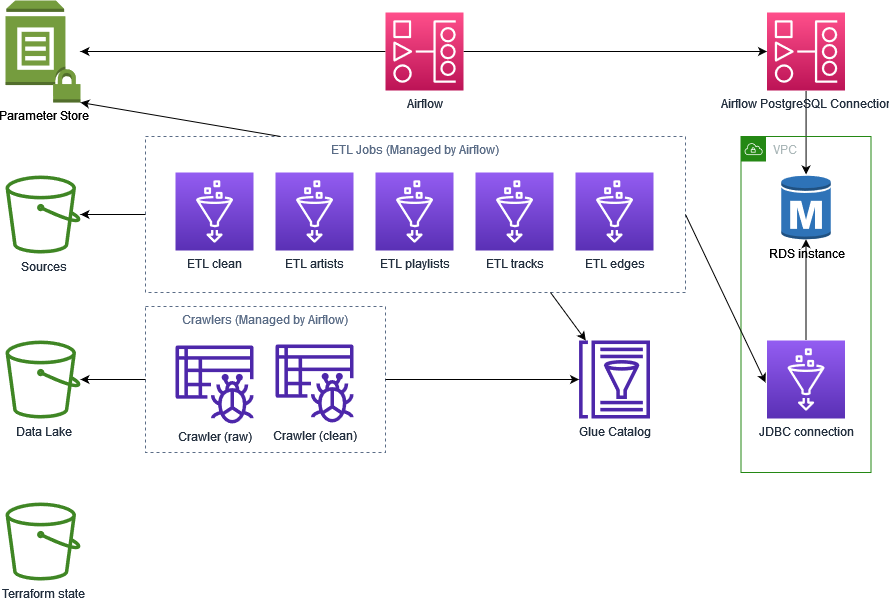

The diagram above was exported from draw.io. Its source (the exported page's mxGraphModel, read from the mxfile embedded in the PNG):
<mxGraphModel dx="1483" dy="806" grid="1" gridSize="10" guides="1" tooltips="1" connect="1" arrows="1" fold="1" page="1" pageScale="1" pageWidth="1169" pageHeight="827" math="0" shadow="0">
  <root>
    <mxCell id="0" />
    <mxCell id="1" parent="0" />
    <mxCell id="xX9vG5YCrz-B6P19XkGh-20" value="Crawlers (Managed by Airflow)" style="fillColor=none;strokeColor=#5A6C86;dashed=1;verticalAlign=top;fontStyle=0;fontColor=#5A6C86;" vertex="1" parent="1">
      <mxGeometry x="260" y="374" width="240" height="146" as="geometry" />
    </mxCell>
    <mxCell id="xX9vG5YCrz-B6P19XkGh-1" value="&lt;div&gt;Sources&lt;/div&gt;" style="sketch=0;outlineConnect=0;fontColor=#232F3E;gradientColor=none;fillColor=#3F8624;strokeColor=none;dashed=0;verticalLabelPosition=bottom;verticalAlign=top;align=center;html=1;fontSize=12;fontStyle=0;aspect=fixed;pointerEvents=1;shape=mxgraph.aws4.bucket;" vertex="1" parent="1">
      <mxGeometry x="120" y="243" width="75" height="78" as="geometry" />
    </mxCell>
    <mxCell id="xX9vG5YCrz-B6P19XkGh-2" value="Data Lake" style="sketch=0;outlineConnect=0;fontColor=#232F3E;gradientColor=none;fillColor=#3F8624;strokeColor=none;dashed=0;verticalLabelPosition=bottom;verticalAlign=top;align=center;html=1;fontSize=12;fontStyle=0;aspect=fixed;pointerEvents=1;shape=mxgraph.aws4.bucket;" vertex="1" parent="1">
      <mxGeometry x="120" y="408" width="75" height="78" as="geometry" />
    </mxCell>
    <mxCell id="xX9vG5YCrz-B6P19XkGh-3" value="Terraform state" style="sketch=0;outlineConnect=0;fontColor=#232F3E;gradientColor=none;fillColor=#3F8624;strokeColor=none;dashed=0;verticalLabelPosition=bottom;verticalAlign=top;align=center;html=1;fontSize=12;fontStyle=0;aspect=fixed;pointerEvents=1;shape=mxgraph.aws4.bucket;" vertex="1" parent="1">
      <mxGeometry x="120" y="570" width="75" height="78" as="geometry" />
    </mxCell>
    <mxCell id="xX9vG5YCrz-B6P19XkGh-4" value="&lt;div&gt;Parameter Store&lt;/div&gt;&lt;div&gt;&lt;br&gt;&lt;/div&gt;" style="outlineConnect=0;dashed=0;verticalLabelPosition=bottom;verticalAlign=top;align=center;html=1;shape=mxgraph.aws3.parameter_store;fillColor=#759C3E;gradientColor=none;" vertex="1" parent="1">
      <mxGeometry x="120" y="68" width="75" height="102" as="geometry" />
    </mxCell>
    <mxCell id="xX9vG5YCrz-B6P19XkGh-27" style="edgeStyle=orthogonalEdgeStyle;rounded=0;orthogonalLoop=1;jettySize=auto;html=1;" edge="1" parent="1" source="xX9vG5YCrz-B6P19XkGh-5" target="xX9vG5YCrz-B6P19XkGh-6">
      <mxGeometry relative="1" as="geometry" />
    </mxCell>
    <mxCell id="xX9vG5YCrz-B6P19XkGh-31" style="edgeStyle=orthogonalEdgeStyle;rounded=0;orthogonalLoop=1;jettySize=auto;html=1;" edge="1" parent="1" source="xX9vG5YCrz-B6P19XkGh-5" target="xX9vG5YCrz-B6P19XkGh-4">
      <mxGeometry relative="1" as="geometry" />
    </mxCell>
    <mxCell id="xX9vG5YCrz-B6P19XkGh-5" value="Airflow" style="sketch=0;points=[[0,0,0],[0.25,0,0],[0.5,0,0],[0.75,0,0],[1,0,0],[0,1,0],[0.25,1,0],[0.5,1,0],[0.75,1,0],[1,1,0],[0,0.25,0],[0,0.5,0],[0,0.75,0],[1,0.25,0],[1,0.5,0],[1,0.75,0]];outlineConnect=0;fontColor=#232F3E;gradientColor=#FF4F8B;gradientDirection=north;fillColor=#BC1356;strokeColor=#ffffff;dashed=0;verticalLabelPosition=bottom;verticalAlign=top;align=center;html=1;fontSize=12;fontStyle=0;aspect=fixed;shape=mxgraph.aws4.resourceIcon;resIcon=mxgraph.aws4.managed_workflows_for_apache_airflow;" vertex="1" parent="1">
      <mxGeometry x="500" y="80" width="78" height="78" as="geometry" />
    </mxCell>
    <mxCell id="xX9vG5YCrz-B6P19XkGh-28" style="edgeStyle=orthogonalEdgeStyle;rounded=0;orthogonalLoop=1;jettySize=auto;html=1;" edge="1" parent="1" source="xX9vG5YCrz-B6P19XkGh-6" target="xX9vG5YCrz-B6P19XkGh-16">
      <mxGeometry relative="1" as="geometry" />
    </mxCell>
    <mxCell id="xX9vG5YCrz-B6P19XkGh-6" value="&lt;div&gt;Airflow PostgreSQL Connection&lt;/div&gt;&lt;div&gt;&lt;br&gt;&lt;/div&gt;" style="sketch=0;points=[[0,0,0],[0.25,0,0],[0.5,0,0],[0.75,0,0],[1,0,0],[0,1,0],[0.25,1,0],[0.5,1,0],[0.75,1,0],[1,1,0],[0,0.25,0],[0,0.5,0],[0,0.75,0],[1,0.25,0],[1,0.5,0],[1,0.75,0]];outlineConnect=0;fontColor=#232F3E;gradientColor=#FF4F8B;gradientDirection=north;fillColor=#BC1356;strokeColor=#ffffff;dashed=0;verticalLabelPosition=bottom;verticalAlign=top;align=center;html=1;fontSize=12;fontStyle=0;aspect=fixed;shape=mxgraph.aws4.resourceIcon;resIcon=mxgraph.aws4.managed_workflows_for_apache_airflow;" vertex="1" parent="1">
      <mxGeometry x="881.5" y="80" width="78" height="78" as="geometry" />
    </mxCell>
    <mxCell id="xX9vG5YCrz-B6P19XkGh-7" value="Crawler (raw)" style="sketch=0;outlineConnect=0;fontColor=#232F3E;gradientColor=none;fillColor=#4D27AA;strokeColor=none;dashed=0;verticalLabelPosition=bottom;verticalAlign=top;align=center;html=1;fontSize=12;fontStyle=0;aspect=fixed;pointerEvents=1;shape=mxgraph.aws4.glue_crawlers;" vertex="1" parent="1">
      <mxGeometry x="290" y="413" width="78" height="78" as="geometry" />
    </mxCell>
    <mxCell id="xX9vG5YCrz-B6P19XkGh-8" value="Crawler (clean)" style="sketch=0;outlineConnect=0;fontColor=#232F3E;gradientColor=none;fillColor=#4D27AA;strokeColor=none;dashed=0;verticalLabelPosition=bottom;verticalAlign=top;align=center;html=1;fontSize=12;fontStyle=0;aspect=fixed;pointerEvents=1;shape=mxgraph.aws4.glue_crawlers;" vertex="1" parent="1">
      <mxGeometry x="390" y="412" width="78" height="78" as="geometry" />
    </mxCell>
    <mxCell id="xX9vG5YCrz-B6P19XkGh-9" value="Glue Catalog" style="sketch=0;outlineConnect=0;fontColor=#232F3E;gradientColor=none;fillColor=#4D27AA;strokeColor=none;dashed=0;verticalLabelPosition=bottom;verticalAlign=top;align=center;html=1;fontSize=12;fontStyle=0;aspect=fixed;pointerEvents=1;shape=mxgraph.aws4.glue_data_catalog;" vertex="1" parent="1">
      <mxGeometry x="693" y="408" width="72" height="78" as="geometry" />
    </mxCell>
    <mxCell id="xX9vG5YCrz-B6P19XkGh-10" value="ETL clean" style="sketch=0;points=[[0,0,0],[0.25,0,0],[0.5,0,0],[0.75,0,0],[1,0,0],[0,1,0],[0.25,1,0],[0.5,1,0],[0.75,1,0],[1,1,0],[0,0.25,0],[0,0.5,0],[0,0.75,0],[1,0.25,0],[1,0.5,0],[1,0.75,0]];outlineConnect=0;fontColor=#232F3E;gradientColor=#945DF2;gradientDirection=north;fillColor=#5A30B5;strokeColor=#ffffff;dashed=0;verticalLabelPosition=bottom;verticalAlign=top;align=center;html=1;fontSize=12;fontStyle=0;aspect=fixed;shape=mxgraph.aws4.resourceIcon;resIcon=mxgraph.aws4.glue;" vertex="1" parent="1">
      <mxGeometry x="290" y="240" width="78" height="78" as="geometry" />
    </mxCell>
    <mxCell id="xX9vG5YCrz-B6P19XkGh-11" value="ETL edges" style="sketch=0;points=[[0,0,0],[0.25,0,0],[0.5,0,0],[0.75,0,0],[1,0,0],[0,1,0],[0.25,1,0],[0.5,1,0],[0.75,1,0],[1,1,0],[0,0.25,0],[0,0.5,0],[0,0.75,0],[1,0.25,0],[1,0.5,0],[1,0.75,0]];outlineConnect=0;fontColor=#232F3E;gradientColor=#945DF2;gradientDirection=north;fillColor=#5A30B5;strokeColor=#ffffff;dashed=0;verticalLabelPosition=bottom;verticalAlign=top;align=center;html=1;fontSize=12;fontStyle=0;aspect=fixed;shape=mxgraph.aws4.resourceIcon;resIcon=mxgraph.aws4.glue;" vertex="1" parent="1">
      <mxGeometry x="690" y="240" width="78" height="78" as="geometry" />
    </mxCell>
    <mxCell id="xX9vG5YCrz-B6P19XkGh-12" value="ETL tracks" style="sketch=0;points=[[0,0,0],[0.25,0,0],[0.5,0,0],[0.75,0,0],[1,0,0],[0,1,0],[0.25,1,0],[0.5,1,0],[0.75,1,0],[1,1,0],[0,0.25,0],[0,0.5,0],[0,0.75,0],[1,0.25,0],[1,0.5,0],[1,0.75,0]];outlineConnect=0;fontColor=#232F3E;gradientColor=#945DF2;gradientDirection=north;fillColor=#5A30B5;strokeColor=#ffffff;dashed=0;verticalLabelPosition=bottom;verticalAlign=top;align=center;html=1;fontSize=12;fontStyle=0;aspect=fixed;shape=mxgraph.aws4.resourceIcon;resIcon=mxgraph.aws4.glue;" vertex="1" parent="1">
      <mxGeometry x="590" y="240" width="78" height="78" as="geometry" />
    </mxCell>
    <mxCell id="xX9vG5YCrz-B6P19XkGh-13" value="ETL playlists" style="sketch=0;points=[[0,0,0],[0.25,0,0],[0.5,0,0],[0.75,0,0],[1,0,0],[0,1,0],[0.25,1,0],[0.5,1,0],[0.75,1,0],[1,1,0],[0,0.25,0],[0,0.5,0],[0,0.75,0],[1,0.25,0],[1,0.5,0],[1,0.75,0]];outlineConnect=0;fontColor=#232F3E;gradientColor=#945DF2;gradientDirection=north;fillColor=#5A30B5;strokeColor=#ffffff;dashed=0;verticalLabelPosition=bottom;verticalAlign=top;align=center;html=1;fontSize=12;fontStyle=0;aspect=fixed;shape=mxgraph.aws4.resourceIcon;resIcon=mxgraph.aws4.glue;" vertex="1" parent="1">
      <mxGeometry x="490" y="240" width="78" height="78" as="geometry" />
    </mxCell>
    <mxCell id="xX9vG5YCrz-B6P19XkGh-14" value="ETL artists" style="sketch=0;points=[[0,0,0],[0.25,0,0],[0.5,0,0],[0.75,0,0],[1,0,0],[0,1,0],[0.25,1,0],[0.5,1,0],[0.75,1,0],[1,1,0],[0,0.25,0],[0,0.5,0],[0,0.75,0],[1,0.25,0],[1,0.5,0],[1,0.75,0]];outlineConnect=0;fontColor=#232F3E;gradientColor=#945DF2;gradientDirection=north;fillColor=#5A30B5;strokeColor=#ffffff;dashed=0;verticalLabelPosition=bottom;verticalAlign=top;align=center;html=1;fontSize=12;fontStyle=0;aspect=fixed;shape=mxgraph.aws4.resourceIcon;resIcon=mxgraph.aws4.glue;" vertex="1" parent="1">
      <mxGeometry x="390" y="240" width="78" height="78" as="geometry" />
    </mxCell>
    <mxCell id="xX9vG5YCrz-B6P19XkGh-36" style="edgeStyle=orthogonalEdgeStyle;rounded=0;orthogonalLoop=1;jettySize=auto;html=1;entryX=0.5;entryY=0.98;entryDx=0;entryDy=0;entryPerimeter=0;" edge="1" parent="1" source="xX9vG5YCrz-B6P19XkGh-15" target="xX9vG5YCrz-B6P19XkGh-16">
      <mxGeometry relative="1" as="geometry" />
    </mxCell>
    <mxCell id="xX9vG5YCrz-B6P19XkGh-15" value="JDBC connection" style="sketch=0;points=[[0,0,0],[0.25,0,0],[0.5,0,0],[0.75,0,0],[1,0,0],[0,1,0],[0.25,1,0],[0.5,1,0],[0.75,1,0],[1,1,0],[0,0.25,0],[0,0.5,0],[0,0.75,0],[1,0.25,0],[1,0.5,0],[1,0.75,0]];outlineConnect=0;fontColor=#232F3E;gradientColor=#945DF2;gradientDirection=north;fillColor=#5A30B5;strokeColor=#ffffff;dashed=0;verticalLabelPosition=bottom;verticalAlign=top;align=center;html=1;fontSize=12;fontStyle=0;aspect=fixed;shape=mxgraph.aws4.resourceIcon;resIcon=mxgraph.aws4.glue;" vertex="1" parent="1">
      <mxGeometry x="881.5" y="408" width="78" height="78" as="geometry" />
    </mxCell>
    <mxCell id="xX9vG5YCrz-B6P19XkGh-16" value="RDS instance" style="outlineConnect=0;dashed=0;verticalLabelPosition=bottom;verticalAlign=top;align=center;html=1;shape=mxgraph.aws3.rds_db_instance;fillColor=#2E73B8;gradientColor=none;" vertex="1" parent="1">
      <mxGeometry x="895.75" y="242" width="49.5" height="66" as="geometry" />
    </mxCell>
    <mxCell id="xX9vG5YCrz-B6P19XkGh-17" value="ETL Jobs (Managed by Airflow)" style="fillColor=none;strokeColor=#5A6C86;dashed=1;verticalAlign=top;fontStyle=0;fontColor=#5A6C86;" vertex="1" parent="1">
      <mxGeometry x="260" y="204" width="540" height="156" as="geometry" />
    </mxCell>
    <mxCell id="xX9vG5YCrz-B6P19XkGh-21" value="VPC" style="points=[[0,0],[0.25,0],[0.5,0],[0.75,0],[1,0],[1,0.25],[1,0.5],[1,0.75],[1,1],[0.75,1],[0.5,1],[0.25,1],[0,1],[0,0.75],[0,0.5],[0,0.25]];outlineConnect=0;gradientColor=none;html=1;whiteSpace=wrap;fontSize=12;fontStyle=0;container=1;pointerEvents=0;collapsible=0;recursiveResize=0;shape=mxgraph.aws4.group;grIcon=mxgraph.aws4.group_vpc;strokeColor=#248814;fillColor=none;verticalAlign=top;align=left;spacingLeft=30;fontColor=#AAB7B8;dashed=0;" vertex="1" parent="1">
      <mxGeometry x="855.5" y="204" width="130" height="336" as="geometry" />
    </mxCell>
    <mxCell id="xX9vG5YCrz-B6P19XkGh-23" value="" style="endArrow=classic;html=1;rounded=0;exitX=0;exitY=0.5;exitDx=0;exitDy=0;" edge="1" parent="1" source="xX9vG5YCrz-B6P19XkGh-20" target="xX9vG5YCrz-B6P19XkGh-2">
      <mxGeometry width="50" height="50" relative="1" as="geometry">
        <mxPoint x="540" y="390" as="sourcePoint" />
        <mxPoint x="590" y="340" as="targetPoint" />
      </mxGeometry>
    </mxCell>
    <mxCell id="xX9vG5YCrz-B6P19XkGh-24" value="" style="endArrow=classic;html=1;rounded=0;exitX=1;exitY=0.5;exitDx=0;exitDy=0;" edge="1" parent="1" source="xX9vG5YCrz-B6P19XkGh-20" target="xX9vG5YCrz-B6P19XkGh-9">
      <mxGeometry width="50" height="50" relative="1" as="geometry">
        <mxPoint x="540" y="390" as="sourcePoint" />
        <mxPoint x="590" y="340" as="targetPoint" />
      </mxGeometry>
    </mxCell>
    <mxCell id="xX9vG5YCrz-B6P19XkGh-25" value="" style="endArrow=classic;html=1;rounded=0;exitX=0;exitY=0.5;exitDx=0;exitDy=0;" edge="1" parent="1" source="xX9vG5YCrz-B6P19XkGh-17" target="xX9vG5YCrz-B6P19XkGh-1">
      <mxGeometry width="50" height="50" relative="1" as="geometry">
        <mxPoint x="540" y="390" as="sourcePoint" />
        <mxPoint x="590" y="340" as="targetPoint" />
      </mxGeometry>
    </mxCell>
    <mxCell id="xX9vG5YCrz-B6P19XkGh-34" value="" style="endArrow=classic;html=1;rounded=0;exitX=0.75;exitY=1;exitDx=0;exitDy=0;" edge="1" parent="1" source="xX9vG5YCrz-B6P19XkGh-17" target="xX9vG5YCrz-B6P19XkGh-9">
      <mxGeometry width="50" height="50" relative="1" as="geometry">
        <mxPoint x="660" y="400" as="sourcePoint" />
        <mxPoint x="630" y="510" as="targetPoint" />
      </mxGeometry>
    </mxCell>
    <mxCell id="xX9vG5YCrz-B6P19XkGh-35" value="" style="endArrow=classic;html=1;rounded=0;exitX=1;exitY=0.5;exitDx=0;exitDy=0;" edge="1" parent="1" source="xX9vG5YCrz-B6P19XkGh-17">
      <mxGeometry width="50" height="50" relative="1" as="geometry">
        <mxPoint x="590" y="410" as="sourcePoint" />
        <mxPoint x="880" y="450" as="targetPoint" />
      </mxGeometry>
    </mxCell>
    <mxCell id="xX9vG5YCrz-B6P19XkGh-37" value="" style="endArrow=classic;html=1;rounded=0;exitX=0.25;exitY=0;exitDx=0;exitDy=0;entryX=1;entryY=1;entryDx=0;entryDy=0;entryPerimeter=0;" edge="1" parent="1" source="xX9vG5YCrz-B6P19XkGh-17" target="xX9vG5YCrz-B6P19XkGh-4">
      <mxGeometry width="50" height="50" relative="1" as="geometry">
        <mxPoint x="470" y="410" as="sourcePoint" />
        <mxPoint x="200" y="120" as="targetPoint" />
      </mxGeometry>
    </mxCell>
  </root>
</mxGraphModel>